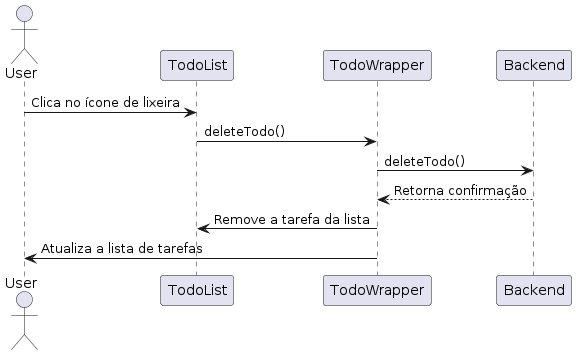

The diagram above was rendered by PlantUML. Its source (embedded in the PNG):
@startuml
actor User

participant TodoList
participant TodoWrapper
participant Backend

User -> TodoList : Clica no ícone de lixeira

TodoList -> TodoWrapper : deleteTodo()
TodoWrapper -> Backend : deleteTodo()
Backend --> TodoWrapper : Retorna confirmação

TodoWrapper -> TodoList : Remove a tarefa da lista
TodoWrapper -> User : Atualiza a lista de tarefas
@enduml